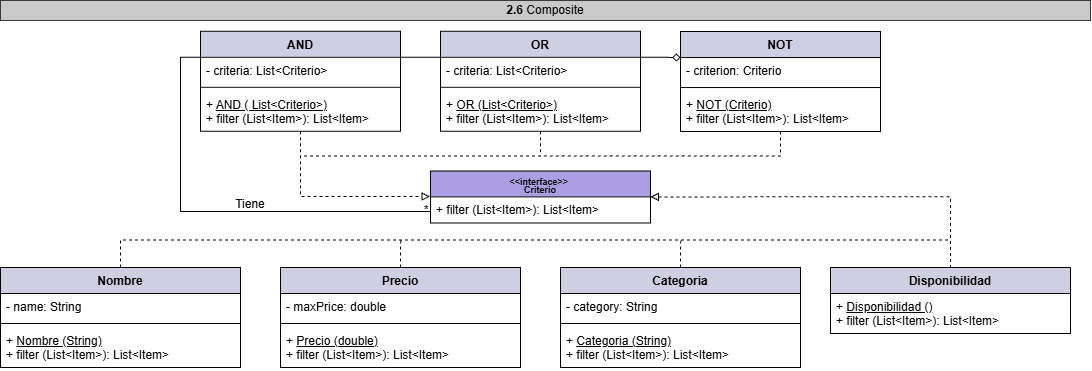

The diagram above was exported from draw.io. Its source (the exported page's mxGraphModel, read from the mxfile embedded in the PNG):
<mxGraphModel dx="1768" dy="929" grid="1" gridSize="10" guides="1" tooltips="1" connect="1" arrows="1" fold="1" page="1" pageScale="1" pageWidth="980" pageHeight="690" math="0" shadow="0">
  <root>
    <mxCell id="0" />
    <mxCell id="1" parent="0" />
    <mxCell id="K3dgZKgYsj9kUukLFIaP-117" parent="1" style="swimlane;fontStyle=1;align=center;verticalAlign=top;childLayout=stackLayout;horizontal=1;startSize=26;horizontalStack=0;resizeParent=1;resizeParentMax=0;resizeLast=0;collapsible=1;marginBottom=0;whiteSpace=wrap;html=1;fillColor=#AB9EE2;strokeColor=default;" value="&lt;div style=&quot;line-height: 70%;&quot;&gt;&lt;font style=&quot;font-size: 9px; line-height: 70%;&quot;&gt;&amp;lt;&amp;lt;interface&amp;gt;&amp;gt;&amp;nbsp;&lt;/font&gt;&lt;div&gt;&lt;font style=&quot;font-size: 9px; line-height: 70%;&quot;&gt;Criterio&lt;/font&gt;&lt;/div&gt;&lt;/div&gt;" vertex="1">
      <mxGeometry height="52" width="220" x="1030" y="240.3800000000001" as="geometry" />
    </mxCell>
    <mxCell id="K3dgZKgYsj9kUukLFIaP-118" parent="K3dgZKgYsj9kUukLFIaP-117" style="text;strokeColor=none;fillColor=none;align=left;verticalAlign=top;spacingLeft=4;spacingRight=4;overflow=hidden;rotatable=0;points=[[0,0.5],[1,0.5]];portConstraint=eastwest;whiteSpace=wrap;html=1;" value="+ filter (List&amp;lt;Item&amp;gt;): List&amp;lt;Item&amp;gt;" vertex="1">
      <mxGeometry height="26" width="220" y="26" as="geometry" />
    </mxCell>
    <mxCell id="K3dgZKgYsj9kUukLFIaP-119" edge="1" parent="1" source="K3dgZKgYsj9kUukLFIaP-120" style="edgeStyle=orthogonalEdgeStyle;rounded=0;orthogonalLoop=1;jettySize=auto;html=1;exitX=0.5;exitY=0;exitDx=0;exitDy=0;endArrow=none;endFill=0;dashed=1;">
      <mxGeometry relative="1" as="geometry">
        <mxPoint x="1280.1724137931033" y="309.3800000000001" as="targetPoint" />
      </mxGeometry>
    </mxCell>
    <mxCell id="K3dgZKgYsj9kUukLFIaP-120" parent="1" style="swimlane;fontStyle=1;align=center;verticalAlign=top;childLayout=stackLayout;horizontal=1;startSize=26;horizontalStack=0;resizeParent=1;resizeParentMax=0;resizeLast=0;collapsible=1;marginBottom=0;whiteSpace=wrap;html=1;fillColor=#D0CEE2;strokeColor=default;" value="Categoria" vertex="1">
      <mxGeometry height="100" width="240" x="1160" y="337.0000000000001" as="geometry" />
    </mxCell>
    <mxCell id="K3dgZKgYsj9kUukLFIaP-121" parent="K3dgZKgYsj9kUukLFIaP-120" style="text;strokeColor=none;fillColor=none;align=left;verticalAlign=top;spacingLeft=4;spacingRight=4;overflow=hidden;rotatable=0;points=[[0,0.5],[1,0.5]];portConstraint=eastwest;whiteSpace=wrap;html=1;" value="- category: String" vertex="1">
      <mxGeometry height="26" width="240" y="26" as="geometry" />
    </mxCell>
    <mxCell id="K3dgZKgYsj9kUukLFIaP-122" parent="K3dgZKgYsj9kUukLFIaP-120" style="line;strokeWidth=1;fillColor=none;align=left;verticalAlign=middle;spacingTop=-1;spacingLeft=3;spacingRight=3;rotatable=0;labelPosition=right;points=[];portConstraint=eastwest;strokeColor=inherit;" value="" vertex="1">
      <mxGeometry height="8" width="240" y="52" as="geometry" />
    </mxCell>
    <mxCell id="K3dgZKgYsj9kUukLFIaP-123" parent="K3dgZKgYsj9kUukLFIaP-120" style="text;strokeColor=none;fillColor=none;align=left;verticalAlign=top;spacingLeft=4;spacingRight=4;overflow=hidden;rotatable=0;points=[[0,0.5],[1,0.5]];portConstraint=eastwest;whiteSpace=wrap;html=1;" value="+ &lt;u&gt;Categoria (String)&lt;/u&gt;&lt;div&gt;+ filter&amp;nbsp;(List&amp;lt;Item&amp;gt;): List&amp;lt;Item&amp;gt;&lt;/div&gt;" vertex="1">
      <mxGeometry height="40" width="240" y="60" as="geometry" />
    </mxCell>
    <mxCell id="K3dgZKgYsj9kUukLFIaP-124" edge="1" parent="1" source="K3dgZKgYsj9kUukLFIaP-125" style="edgeStyle=orthogonalEdgeStyle;rounded=0;orthogonalLoop=1;jettySize=auto;html=1;exitX=0.5;exitY=0;exitDx=0;exitDy=0;endArrow=none;endFill=0;dashed=1;">
      <mxGeometry relative="1" as="geometry">
        <mxPoint x="1000.1724137931033" y="309.3800000000001" as="targetPoint" />
      </mxGeometry>
    </mxCell>
    <mxCell id="K3dgZKgYsj9kUukLFIaP-125" parent="1" style="swimlane;fontStyle=1;align=center;verticalAlign=top;childLayout=stackLayout;horizontal=1;startSize=26;horizontalStack=0;resizeParent=1;resizeParentMax=0;resizeLast=0;collapsible=1;marginBottom=0;whiteSpace=wrap;html=1;fillColor=#D0CEE2;strokeColor=default;" value="Precio" vertex="1">
      <mxGeometry height="100" width="240" x="880" y="337.0000000000001" as="geometry" />
    </mxCell>
    <mxCell id="K3dgZKgYsj9kUukLFIaP-126" parent="K3dgZKgYsj9kUukLFIaP-125" style="text;strokeColor=none;fillColor=none;align=left;verticalAlign=top;spacingLeft=4;spacingRight=4;overflow=hidden;rotatable=0;points=[[0,0.5],[1,0.5]];portConstraint=eastwest;whiteSpace=wrap;html=1;" value="- maxPrice: double" vertex="1">
      <mxGeometry height="26" width="240" y="26" as="geometry" />
    </mxCell>
    <mxCell id="K3dgZKgYsj9kUukLFIaP-127" parent="K3dgZKgYsj9kUukLFIaP-125" style="line;strokeWidth=1;fillColor=none;align=left;verticalAlign=middle;spacingTop=-1;spacingLeft=3;spacingRight=3;rotatable=0;labelPosition=right;points=[];portConstraint=eastwest;strokeColor=inherit;" value="" vertex="1">
      <mxGeometry height="8" width="240" y="52" as="geometry" />
    </mxCell>
    <mxCell id="K3dgZKgYsj9kUukLFIaP-128" parent="K3dgZKgYsj9kUukLFIaP-125" style="text;strokeColor=none;fillColor=none;align=left;verticalAlign=top;spacingLeft=4;spacingRight=4;overflow=hidden;rotatable=0;points=[[0,0.5],[1,0.5]];portConstraint=eastwest;whiteSpace=wrap;html=1;" value="+ &lt;u&gt;Precio (double)&lt;/u&gt;&amp;nbsp;&lt;div&gt;+ filter&amp;nbsp;(List&amp;lt;Item&amp;gt;): List&amp;lt;Item&amp;gt;&lt;/div&gt;" vertex="1">
      <mxGeometry height="40" width="240" y="60" as="geometry" />
    </mxCell>
    <mxCell id="K3dgZKgYsj9kUukLFIaP-129" edge="1" parent="1" source="K3dgZKgYsj9kUukLFIaP-130" style="edgeStyle=orthogonalEdgeStyle;rounded=0;orthogonalLoop=1;jettySize=auto;html=1;exitX=0.5;exitY=0;exitDx=0;exitDy=0;dashed=1;endArrow=none;endFill=0;">
      <mxGeometry relative="1" as="geometry">
        <Array as="points">
          <mxPoint x="720" y="309.3800000000001" />
        </Array>
        <mxPoint x="1550" y="309.3800000000001" as="targetPoint" />
      </mxGeometry>
    </mxCell>
    <mxCell id="K3dgZKgYsj9kUukLFIaP-130" parent="1" style="swimlane;fontStyle=1;align=center;verticalAlign=top;childLayout=stackLayout;horizontal=1;startSize=26;horizontalStack=0;resizeParent=1;resizeParentMax=0;resizeLast=0;collapsible=1;marginBottom=0;whiteSpace=wrap;html=1;fillColor=#D0CEE2;strokeColor=default;" value="Nombre" vertex="1">
      <mxGeometry height="100" width="240" x="600" y="337.0000000000001" as="geometry" />
    </mxCell>
    <mxCell id="K3dgZKgYsj9kUukLFIaP-131" parent="K3dgZKgYsj9kUukLFIaP-130" style="text;strokeColor=none;fillColor=none;align=left;verticalAlign=top;spacingLeft=4;spacingRight=4;overflow=hidden;rotatable=0;points=[[0,0.5],[1,0.5]];portConstraint=eastwest;whiteSpace=wrap;html=1;" value="- name: String" vertex="1">
      <mxGeometry height="26" width="240" y="26" as="geometry" />
    </mxCell>
    <mxCell id="K3dgZKgYsj9kUukLFIaP-132" parent="K3dgZKgYsj9kUukLFIaP-130" style="line;strokeWidth=1;fillColor=none;align=left;verticalAlign=middle;spacingTop=-1;spacingLeft=3;spacingRight=3;rotatable=0;labelPosition=right;points=[];portConstraint=eastwest;strokeColor=inherit;" value="" vertex="1">
      <mxGeometry height="8" width="240" y="52" as="geometry" />
    </mxCell>
    <mxCell id="K3dgZKgYsj9kUukLFIaP-133" parent="K3dgZKgYsj9kUukLFIaP-130" style="text;strokeColor=none;fillColor=none;align=left;verticalAlign=top;spacingLeft=4;spacingRight=4;overflow=hidden;rotatable=0;points=[[0,0.5],[1,0.5]];portConstraint=eastwest;whiteSpace=wrap;html=1;" value="+ &lt;u&gt;Nombre (String)&lt;/u&gt;&lt;div&gt;+ filter&amp;nbsp;(List&amp;lt;Item&amp;gt;): List&amp;lt;Item&amp;gt;&lt;/div&gt;" vertex="1">
      <mxGeometry height="40" width="240" y="60" as="geometry" />
    </mxCell>
    <mxCell id="K3dgZKgYsj9kUukLFIaP-134" edge="1" parent="1" source="K3dgZKgYsj9kUukLFIaP-135" style="edgeStyle=orthogonalEdgeStyle;rounded=0;orthogonalLoop=1;jettySize=auto;html=1;exitX=0.5;exitY=1;exitDx=0;exitDy=0;endArrow=none;endFill=0;dashed=1;">
      <mxGeometry relative="1" as="geometry">
        <Array as="points">
          <mxPoint x="1380" y="225.3800000000001" />
        </Array>
        <mxPoint x="1140" y="225.3800000000001" as="targetPoint" />
      </mxGeometry>
    </mxCell>
    <mxCell id="K3dgZKgYsj9kUukLFIaP-135" parent="1" style="swimlane;fontStyle=1;align=center;verticalAlign=top;childLayout=stackLayout;horizontal=1;startSize=26;horizontalStack=0;resizeParent=1;resizeParentMax=0;resizeLast=0;collapsible=1;marginBottom=0;whiteSpace=wrap;html=1;fillColor=#d0cee2;strokeColor=default;" value="NOT" vertex="1">
      <mxGeometry height="100" width="200" x="1280" y="101.05000000000007" as="geometry" />
    </mxCell>
    <mxCell id="K3dgZKgYsj9kUukLFIaP-136" parent="K3dgZKgYsj9kUukLFIaP-135" style="text;strokeColor=none;fillColor=none;align=left;verticalAlign=top;spacingLeft=4;spacingRight=4;overflow=hidden;rotatable=0;points=[[0,0.5],[1,0.5]];portConstraint=eastwest;whiteSpace=wrap;html=1;" value="- criterion: Criterio" vertex="1">
      <mxGeometry height="26" width="200" y="26" as="geometry" />
    </mxCell>
    <mxCell id="K3dgZKgYsj9kUukLFIaP-137" parent="K3dgZKgYsj9kUukLFIaP-135" style="line;strokeWidth=1;fillColor=none;align=left;verticalAlign=middle;spacingTop=-1;spacingLeft=3;spacingRight=3;rotatable=0;labelPosition=right;points=[];portConstraint=eastwest;strokeColor=inherit;" value="" vertex="1">
      <mxGeometry height="8" width="200" y="52" as="geometry" />
    </mxCell>
    <mxCell id="K3dgZKgYsj9kUukLFIaP-138" parent="K3dgZKgYsj9kUukLFIaP-135" style="text;strokeColor=none;fillColor=none;align=left;verticalAlign=top;spacingLeft=4;spacingRight=4;overflow=hidden;rotatable=0;points=[[0,0.5],[1,0.5]];portConstraint=eastwest;whiteSpace=wrap;html=1;" value="&lt;div&gt;+ &lt;u&gt;NOT (Criterio)&lt;/u&gt;&lt;/div&gt;+ filter&amp;nbsp;(List&amp;lt;Item&amp;gt;): List&amp;lt;Item&amp;gt;" vertex="1">
      <mxGeometry height="40" width="200" y="60" as="geometry" />
    </mxCell>
    <mxCell id="K3dgZKgYsj9kUukLFIaP-139" edge="1" parent="1" source="K3dgZKgYsj9kUukLFIaP-142" style="edgeStyle=orthogonalEdgeStyle;rounded=0;orthogonalLoop=1;jettySize=auto;html=1;exitX=0.5;exitY=1;exitDx=0;exitDy=0;dashed=1;endArrow=none;endFill=0;">
      <mxGeometry relative="1" as="geometry">
        <Array as="points">
          <mxPoint x="1140" y="225.3800000000001" />
        </Array>
        <mxPoint x="900" y="225.3800000000001" as="targetPoint" />
      </mxGeometry>
    </mxCell>
    <mxCell id="K3dgZKgYsj9kUukLFIaP-140" edge="1" parent="1" style="edgeStyle=orthogonalEdgeStyle;rounded=0;orthogonalLoop=1;jettySize=auto;html=1;exitX=0;exitY=0.25;exitDx=0;exitDy=0;entryX=1;entryY=0.25;entryDx=0;entryDy=0;endArrow=none;endFill=0;startArrow=none;startFill=0;">
      <mxGeometry relative="1" as="geometry">
        <mxPoint x="1040" y="126.84000000000015" as="sourcePoint" />
        <mxPoint x="1000" y="126.84000000000015" as="targetPoint" />
      </mxGeometry>
    </mxCell>
    <mxCell id="K3dgZKgYsj9kUukLFIaP-141" edge="1" parent="1" style="edgeStyle=orthogonalEdgeStyle;rounded=0;orthogonalLoop=1;jettySize=auto;html=1;exitX=1;exitY=0.25;exitDx=0;exitDy=0;entryX=0;entryY=0.25;entryDx=0;entryDy=0;endArrow=diamond;endFill=0;">
      <mxGeometry relative="1" as="geometry">
        <mxPoint x="1240" y="126.84000000000015" as="sourcePoint" />
        <mxPoint x="1280" y="127.05000000000007" as="targetPoint" />
      </mxGeometry>
    </mxCell>
    <mxCell id="K3dgZKgYsj9kUukLFIaP-142" parent="1" style="swimlane;fontStyle=1;align=center;verticalAlign=top;childLayout=stackLayout;horizontal=1;startSize=26;horizontalStack=0;resizeParent=1;resizeParentMax=0;resizeLast=0;collapsible=1;marginBottom=0;whiteSpace=wrap;html=1;fillColor=#D0CEE2;strokeColor=default;" value="OR" vertex="1">
      <mxGeometry height="100" width="200" x="1040" y="100.84000000000015" as="geometry" />
    </mxCell>
    <mxCell id="K3dgZKgYsj9kUukLFIaP-143" parent="K3dgZKgYsj9kUukLFIaP-142" style="text;strokeColor=none;fillColor=none;align=left;verticalAlign=top;spacingLeft=4;spacingRight=4;overflow=hidden;rotatable=0;points=[[0,0.5],[1,0.5]];portConstraint=eastwest;whiteSpace=wrap;html=1;" value="- criteria: List&amp;lt;Criterio&amp;gt;" vertex="1">
      <mxGeometry height="26" width="200" y="26" as="geometry" />
    </mxCell>
    <mxCell id="K3dgZKgYsj9kUukLFIaP-144" parent="K3dgZKgYsj9kUukLFIaP-142" style="line;strokeWidth=1;fillColor=none;align=left;verticalAlign=middle;spacingTop=-1;spacingLeft=3;spacingRight=3;rotatable=0;labelPosition=right;points=[];portConstraint=eastwest;strokeColor=inherit;" value="" vertex="1">
      <mxGeometry height="8" width="200" y="52" as="geometry" />
    </mxCell>
    <mxCell id="K3dgZKgYsj9kUukLFIaP-145" parent="K3dgZKgYsj9kUukLFIaP-142" style="text;strokeColor=none;fillColor=none;align=left;verticalAlign=top;spacingLeft=4;spacingRight=4;overflow=hidden;rotatable=0;points=[[0,0.5],[1,0.5]];portConstraint=eastwest;whiteSpace=wrap;html=1;" value="&lt;div&gt;+ &lt;u&gt;OR (List&amp;lt;Criterio&amp;gt;)&lt;/u&gt;&lt;/div&gt;+ filter&amp;nbsp;(List&amp;lt;Item&amp;gt;): List&amp;lt;Item&amp;gt;" vertex="1">
      <mxGeometry height="40" width="200" y="60" as="geometry" />
    </mxCell>
    <mxCell id="K3dgZKgYsj9kUukLFIaP-146" edge="1" parent="1" style="edgeStyle=orthogonalEdgeStyle;rounded=0;orthogonalLoop=1;jettySize=auto;html=1;exitX=0;exitY=0.25;exitDx=0;exitDy=0;endArrow=none;endFill=0;entryX=0;entryY=0.5;entryDx=0;entryDy=0;">
      <mxGeometry relative="1" as="geometry">
        <Array as="points">
          <mxPoint x="780" y="126.84999999999991" />
          <mxPoint x="780" y="280.8499999999999" />
          <mxPoint x="1030" y="280.8499999999999" />
        </Array>
        <mxPoint x="800" y="126.84000000000015" as="sourcePoint" />
        <mxPoint x="1030" y="280.3800000000001" as="targetPoint" />
      </mxGeometry>
    </mxCell>
    <mxCell id="K3dgZKgYsj9kUukLFIaP-147" parent="1" style="swimlane;fontStyle=1;align=center;verticalAlign=top;childLayout=stackLayout;horizontal=1;startSize=26;horizontalStack=0;resizeParent=1;resizeParentMax=0;resizeLast=0;collapsible=1;marginBottom=0;whiteSpace=wrap;html=1;fillColor=#D0CEE2;strokeColor=default;" value="AND" vertex="1">
      <mxGeometry height="100" width="200" x="800" y="100.84000000000015" as="geometry" />
    </mxCell>
    <mxCell id="K3dgZKgYsj9kUukLFIaP-148" parent="K3dgZKgYsj9kUukLFIaP-147" style="text;strokeColor=none;fillColor=none;align=left;verticalAlign=top;spacingLeft=4;spacingRight=4;overflow=hidden;rotatable=0;points=[[0,0.5],[1,0.5]];portConstraint=eastwest;whiteSpace=wrap;html=1;" value="- criteria: List&amp;lt;Criterio&amp;gt;" vertex="1">
      <mxGeometry height="26" width="200" y="26" as="geometry" />
    </mxCell>
    <mxCell id="K3dgZKgYsj9kUukLFIaP-149" parent="K3dgZKgYsj9kUukLFIaP-147" style="line;strokeWidth=1;fillColor=none;align=left;verticalAlign=middle;spacingTop=-1;spacingLeft=3;spacingRight=3;rotatable=0;labelPosition=right;points=[];portConstraint=eastwest;strokeColor=inherit;" value="" vertex="1">
      <mxGeometry height="8" width="200" y="52" as="geometry" />
    </mxCell>
    <mxCell id="K3dgZKgYsj9kUukLFIaP-150" parent="K3dgZKgYsj9kUukLFIaP-147" style="text;strokeColor=none;fillColor=none;align=left;verticalAlign=top;spacingLeft=4;spacingRight=4;overflow=hidden;rotatable=0;points=[[0,0.5],[1,0.5]];portConstraint=eastwest;whiteSpace=wrap;html=1;" value="&lt;div&gt;+ &lt;u&gt;AND ( List&amp;lt;Criterio&amp;gt;)&lt;/u&gt;&amp;nbsp;&lt;/div&gt;+ filter (List&amp;lt;Item&amp;gt;): List&amp;lt;Item&amp;gt;" vertex="1">
      <mxGeometry height="40" width="200" y="60" as="geometry" />
    </mxCell>
    <mxCell id="K3dgZKgYsj9kUukLFIaP-151" parent="1" style="swimlane;fontStyle=1;align=center;verticalAlign=top;childLayout=stackLayout;horizontal=1;startSize=26;horizontalStack=0;resizeParent=1;resizeParentMax=0;resizeLast=0;collapsible=1;marginBottom=0;whiteSpace=wrap;html=1;fillColor=#D0CEE2;strokeColor=default;" value="Disponibilidad" vertex="1">
      <mxGeometry height="66" width="240" x="1430" y="337.0000000000001" as="geometry" />
    </mxCell>
    <mxCell id="K3dgZKgYsj9kUukLFIaP-152" parent="K3dgZKgYsj9kUukLFIaP-151" style="text;strokeColor=none;fillColor=none;align=left;verticalAlign=top;spacingLeft=4;spacingRight=4;overflow=hidden;rotatable=0;points=[[0,0.5],[1,0.5]];portConstraint=eastwest;whiteSpace=wrap;html=1;" value="+ &lt;u&gt;Disponibilidad ()&lt;/u&gt;&lt;div&gt;+ filter&amp;nbsp;(List&amp;lt;Item&amp;gt;): List&amp;lt;Item&amp;gt;&lt;/div&gt;" vertex="1">
      <mxGeometry height="40" width="240" y="26" as="geometry" />
    </mxCell>
    <mxCell id="K3dgZKgYsj9kUukLFIaP-153" edge="1" parent="1" source="K3dgZKgYsj9kUukLFIaP-117" style="edgeStyle=orthogonalEdgeStyle;rounded=0;orthogonalLoop=1;jettySize=auto;html=1;entryX=0.5;entryY=0;entryDx=0;entryDy=0;endArrow=none;endFill=0;startArrow=block;startFill=0;dashed=1;exitX=1;exitY=0.5;exitDx=0;exitDy=0;" target="K3dgZKgYsj9kUukLFIaP-151">
      <mxGeometry relative="1" as="geometry">
        <Array as="points">
          <mxPoint x="1550" y="266.8499999999999" />
        </Array>
        <mxPoint x="1270" y="275.8499999999999" as="sourcePoint" />
      </mxGeometry>
    </mxCell>
    <mxCell id="K3dgZKgYsj9kUukLFIaP-154" parent="1" style="text;html=1;whiteSpace=wrap;strokeColor=#36393d;fillColor=#C9C9C9;align=center;verticalAlign=middle;rounded=0;" value="&lt;div&gt;&lt;span style=&quot;background-color: transparent; color: light-dark(rgb(0, 0, 0), rgb(255, 255, 255));&quot;&gt;&lt;b&gt;2.6&lt;/b&gt;&amp;nbsp;&lt;/span&gt;&lt;span style=&quot;background-color: transparent; color: light-dark(rgb(0, 0, 0), rgb(255, 255, 255));&quot;&gt;Composite&lt;/span&gt;&lt;/div&gt;" vertex="1">
      <mxGeometry height="20" width="1090" x="600" y="70" as="geometry" />
    </mxCell>
    <mxCell id="K3dgZKgYsj9kUukLFIaP-155" edge="1" parent="1" source="K3dgZKgYsj9kUukLFIaP-147" style="edgeStyle=orthogonalEdgeStyle;rounded=0;orthogonalLoop=1;jettySize=auto;html=1;endArrow=block;endFill=0;dashed=1;exitX=0.5;exitY=1;exitDx=0;exitDy=0;entryX=-0.002;entryY=0.494;entryDx=0;entryDy=0;entryPerimeter=0;" target="K3dgZKgYsj9kUukLFIaP-117">
      <mxGeometry relative="1" as="geometry">
        <Array as="points">
          <mxPoint x="900" y="265.8499999999999" />
          <mxPoint x="1000" y="265.8499999999999" />
        </Array>
        <mxPoint x="900" y="205.3800000000001" as="sourcePoint" />
        <mxPoint x="1020" y="265.8499999999999" as="targetPoint" />
      </mxGeometry>
    </mxCell>
    <mxCell id="K3dgZKgYsj9kUukLFIaP-156" parent="1" style="text;html=1;whiteSpace=wrap;strokeColor=none;fillColor=none;align=center;verticalAlign=middle;rounded=0;" value="*" vertex="1">
      <mxGeometry height="30" width="60" x="996" y="264.8499999999999" as="geometry" />
    </mxCell>
    <mxCell id="K3dgZKgYsj9kUukLFIaP-157" parent="1" style="text;html=1;whiteSpace=wrap;strokeColor=none;fillColor=none;align=center;verticalAlign=middle;rounded=0;" value="Tiene" vertex="1">
      <mxGeometry height="30" width="60" x="820" y="258.85000000000014" as="geometry" />
    </mxCell>
  </root>
</mxGraphModel>